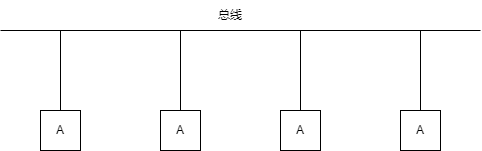

The diagram above was exported from draw.io. Its source (the exported page's mxGraphModel, read from the mxfile embedded in the PNG):
<mxGraphModel dx="1036" dy="661" grid="1" gridSize="10" guides="1" tooltips="1" connect="1" arrows="1" fold="1" page="1" pageScale="1" pageWidth="1169" pageHeight="1654" math="0" shadow="0">
  <root>
    <mxCell id="0" />
    <mxCell id="1" parent="0" />
    <mxCell id="ahknsMZUAm_kX3rIvKeA-1" value="" style="endArrow=none;html=1;rounded=0;" edge="1" parent="1">
      <mxGeometry width="50" height="50" relative="1" as="geometry">
        <mxPoint x="240" y="200" as="sourcePoint" />
        <mxPoint x="720" y="200" as="targetPoint" />
      </mxGeometry>
    </mxCell>
    <mxCell id="ahknsMZUAm_kX3rIvKeA-2" value="总线&lt;br&gt;" style="text;html=1;strokeColor=none;fillColor=none;align=center;verticalAlign=middle;whiteSpace=wrap;rounded=0;" vertex="1" parent="1">
      <mxGeometry x="440" y="170" width="60" height="30" as="geometry" />
    </mxCell>
    <mxCell id="ahknsMZUAm_kX3rIvKeA-3" value="A" style="rounded=0;whiteSpace=wrap;html=1;" vertex="1" parent="1">
      <mxGeometry x="280" y="280" width="40" height="40" as="geometry" />
    </mxCell>
    <mxCell id="ahknsMZUAm_kX3rIvKeA-4" value="A" style="rounded=0;whiteSpace=wrap;html=1;" vertex="1" parent="1">
      <mxGeometry x="400" y="280" width="40" height="40" as="geometry" />
    </mxCell>
    <mxCell id="ahknsMZUAm_kX3rIvKeA-5" value="A" style="rounded=0;whiteSpace=wrap;html=1;" vertex="1" parent="1">
      <mxGeometry x="520" y="280" width="40" height="40" as="geometry" />
    </mxCell>
    <mxCell id="ahknsMZUAm_kX3rIvKeA-6" value="A" style="rounded=0;whiteSpace=wrap;html=1;" vertex="1" parent="1">
      <mxGeometry x="640" y="280" width="40" height="40" as="geometry" />
    </mxCell>
    <mxCell id="ahknsMZUAm_kX3rIvKeA-8" value="" style="endArrow=none;html=1;rounded=0;entryX=0.5;entryY=0;entryDx=0;entryDy=0;" edge="1" parent="1" target="ahknsMZUAm_kX3rIvKeA-3">
      <mxGeometry width="50" height="50" relative="1" as="geometry">
        <mxPoint x="300" y="200" as="sourcePoint" />
        <mxPoint x="550" y="410" as="targetPoint" />
      </mxGeometry>
    </mxCell>
    <mxCell id="ahknsMZUAm_kX3rIvKeA-9" value="" style="endArrow=none;html=1;rounded=0;entryX=0.5;entryY=0;entryDx=0;entryDy=0;" edge="1" parent="1" target="ahknsMZUAm_kX3rIvKeA-4">
      <mxGeometry width="50" height="50" relative="1" as="geometry">
        <mxPoint x="420" y="200" as="sourcePoint" />
        <mxPoint x="550" y="410" as="targetPoint" />
      </mxGeometry>
    </mxCell>
    <mxCell id="ahknsMZUAm_kX3rIvKeA-10" value="" style="endArrow=none;html=1;rounded=0;" edge="1" parent="1">
      <mxGeometry width="50" height="50" relative="1" as="geometry">
        <mxPoint x="540" y="200" as="sourcePoint" />
        <mxPoint x="540" y="280" as="targetPoint" />
      </mxGeometry>
    </mxCell>
    <mxCell id="ahknsMZUAm_kX3rIvKeA-11" value="" style="endArrow=none;html=1;rounded=0;entryX=0.5;entryY=0;entryDx=0;entryDy=0;" edge="1" parent="1" target="ahknsMZUAm_kX3rIvKeA-6">
      <mxGeometry width="50" height="50" relative="1" as="geometry">
        <mxPoint x="660" y="200" as="sourcePoint" />
        <mxPoint x="550" y="410" as="targetPoint" />
      </mxGeometry>
    </mxCell>
  </root>
</mxGraphModel>